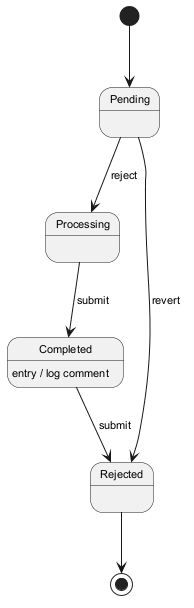

The diagram above was rendered by PlantUML. Its source (embedded in the PNG):
@startuml
skinparam backgroundColor #FFFFFF
skinparam classBackgroundColor #E8F4FA
skinparam classBorderColor #2C7DA0
skinparam defaultFontSize 11
[*] --> Pending
Pending --> Processing : reject
Processing --> Completed : submit
Completed --> Rejected : submit
Completed : entry / log comment
Pending --> Rejected : revert
Rejected --> [*]
@enduml